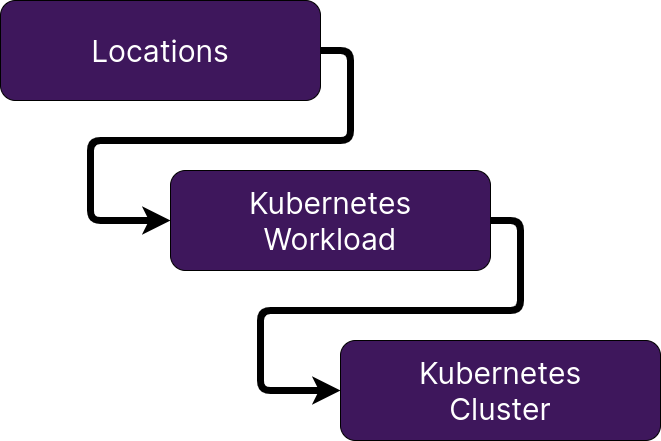

The diagram above was exported from draw.io. Its source (the exported page's mxGraphModel, read from the mxfile embedded in the PNG):
<mxGraphModel dx="1408" dy="759" grid="1" gridSize="10" guides="1" tooltips="1" connect="1" arrows="1" fold="1" page="1" pageScale="1" pageWidth="1169" pageHeight="827" math="0" shadow="0">
  <root>
    <mxCell id="0" />
    <mxCell id="1" parent="0" />
    <mxCell id="KxDlUEX_3ne2ziRrB_ja-16" value="" style="group" vertex="1" connectable="0" parent="1">
      <mxGeometry x="80" y="350" width="320" height="410" as="geometry" />
    </mxCell>
    <mxCell id="KxDlUEX_3ne2ziRrB_ja-10" value="Locations" style="rounded=1;whiteSpace=wrap;html=1;fontFamily=Inter;fontSource=https%3A%2F%2Ffonts.googleapis.com%2Fcss%3Ffamily%3DInter;fontSize=30;fontColor=#FFFFFF;fillColor=#3E175C;" vertex="1" parent="KxDlUEX_3ne2ziRrB_ja-16">
      <mxGeometry width="320" height="100" as="geometry" />
    </mxCell>
    <mxCell id="KxDlUEX_3ne2ziRrB_ja-18" value="" style="endArrow=classic;html=1;rounded=1;fontFamily=Inter;fontSource=https%3A%2F%2Ffonts.googleapis.com%2Fcss%3Ffamily%3DInter;fontSize=38;fontColor=#FFFFFF;exitX=1;exitY=0.5;exitDx=0;exitDy=0;strokeWidth=7;edgeStyle=orthogonalEdgeStyle;entryX=0;entryY=0.5;entryDx=0;entryDy=0;" edge="1" parent="1" source="KxDlUEX_3ne2ziRrB_ja-10" target="KxDlUEX_3ne2ziRrB_ja-6">
      <mxGeometry width="50" height="50" relative="1" as="geometry">
        <mxPoint x="400" y="540" as="sourcePoint" />
        <mxPoint x="220" y="570" as="targetPoint" />
        <Array as="points">
          <mxPoint x="430" y="400" />
          <mxPoint x="430" y="490" />
          <mxPoint x="170" y="490" />
          <mxPoint x="170" y="570" />
        </Array>
      </mxGeometry>
    </mxCell>
    <mxCell id="Yz0SPXGXbPBddjAiShk8-1" value="&lt;font style=&quot;font-size: 30px;&quot;&gt;Kubernetes&lt;br&gt;Cluster&lt;/font&gt;" style="rounded=1;whiteSpace=wrap;html=1;fontFamily=Inter;fontSource=https%3A%2F%2Ffonts.googleapis.com%2Fcss%3Ffamily%3DInter;fontSize=23;fontColor=#FFFFFF;fillColor=#3E175C;" vertex="1" parent="1">
      <mxGeometry x="420" y="690" width="320" height="100" as="geometry" />
    </mxCell>
    <mxCell id="KxDlUEX_3ne2ziRrB_ja-6" value="Kubernetes&lt;br style=&quot;font-size: 30px;&quot;&gt;Workload" style="rounded=1;whiteSpace=wrap;html=1;fontFamily=Inter;fontSource=https%3A%2F%2Ffonts.googleapis.com%2Fcss%3Ffamily%3DInter;fontSize=30;fontColor=#FFFFFF;fillColor=#3E175C;" vertex="1" parent="1">
      <mxGeometry x="250" y="520" width="320" height="100" as="geometry" />
    </mxCell>
    <mxCell id="sss9Fq7GxDZXIz1-YbyC-1" value="" style="endArrow=classic;html=1;rounded=1;fontFamily=Inter;fontSource=https%3A%2F%2Ffonts.googleapis.com%2Fcss%3Ffamily%3DInter;fontSize=38;fontColor=#FFFFFF;exitX=1;exitY=0.5;exitDx=0;exitDy=0;strokeWidth=7;edgeStyle=orthogonalEdgeStyle;entryX=0;entryY=0.5;entryDx=0;entryDy=0;" edge="1" parent="1">
      <mxGeometry width="50" height="50" relative="1" as="geometry">
        <mxPoint x="570" y="570" as="sourcePoint" />
        <mxPoint x="420" y="740" as="targetPoint" />
        <Array as="points">
          <mxPoint x="600" y="570" />
          <mxPoint x="600" y="660" />
          <mxPoint x="340" y="660" />
          <mxPoint x="340" y="740" />
        </Array>
      </mxGeometry>
    </mxCell>
  </root>
</mxGraphModel>